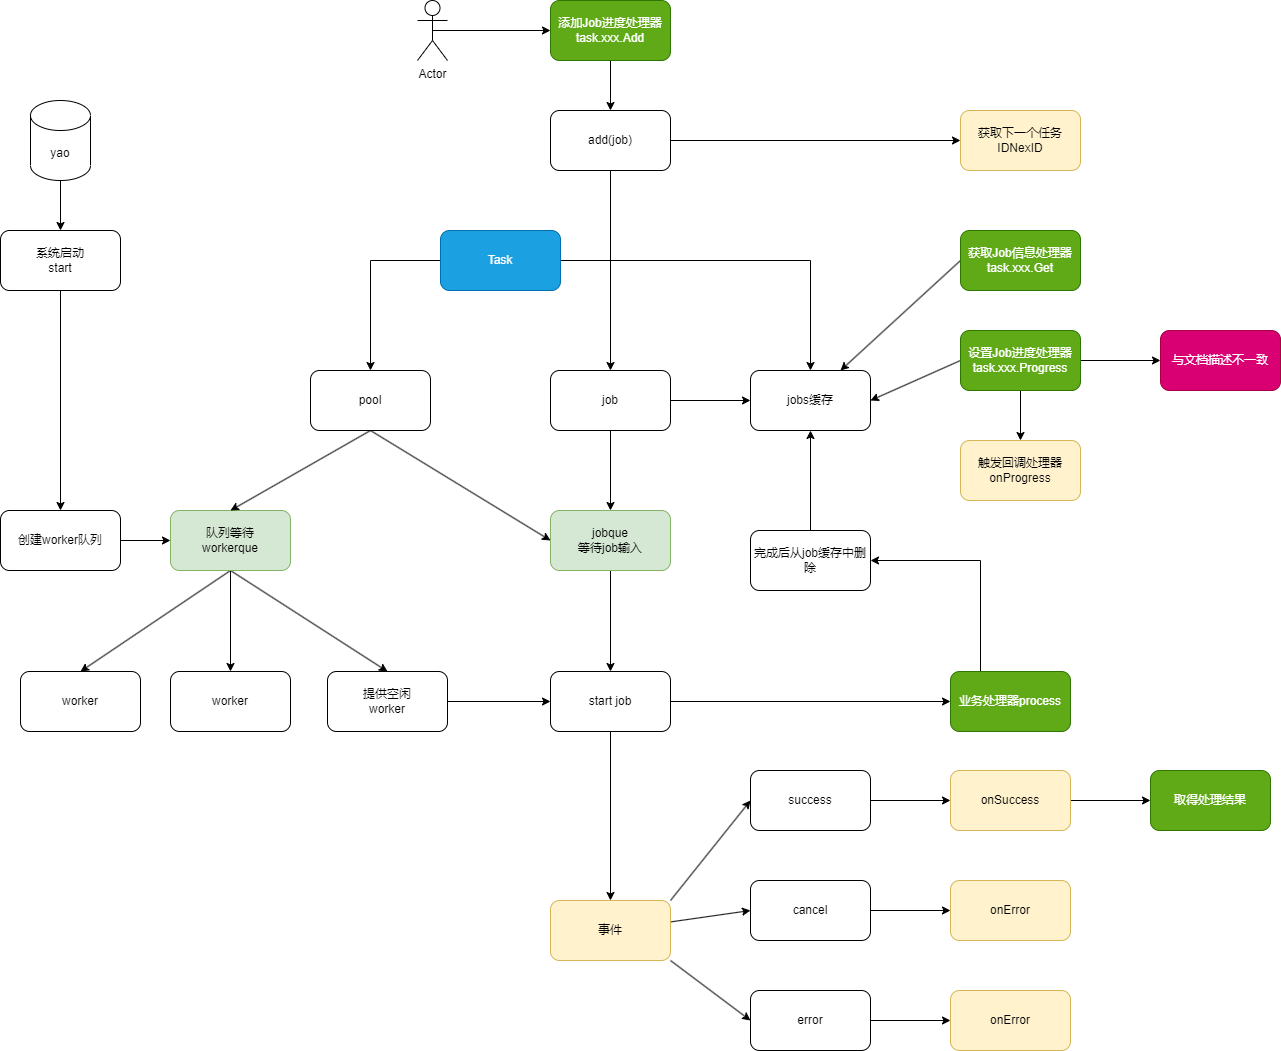

The diagram above was exported from draw.io. Its source (the exported page's mxGraphModel, read from the mxfile embedded in the PNG):
<mxGraphModel dx="1534" dy="-266" grid="1" gridSize="10" guides="1" tooltips="1" connect="1" arrows="1" fold="1" page="1" pageScale="1" pageWidth="827" pageHeight="1169" math="0" shadow="0">
  <root>
    <mxCell id="0" />
    <mxCell id="1" parent="0" />
    <mxCell id="4cshs_1-nLgspVJmsKxc-54" style="edgeStyle=none;rounded=0;orthogonalLoop=1;jettySize=auto;html=1;exitX=0.5;exitY=1;exitDx=0;exitDy=0;" parent="1" source="4cshs_1-nLgspVJmsKxc-2" target="4cshs_1-nLgspVJmsKxc-17" edge="1">
      <mxGeometry relative="1" as="geometry" />
    </mxCell>
    <mxCell id="4cshs_1-nLgspVJmsKxc-2" value="jobque&lt;br&gt;等待job输入" style="rounded=1;whiteSpace=wrap;html=1;fillColor=#d5e8d4;strokeColor=#82b366;" parent="1" vertex="1">
      <mxGeometry x="670" y="1720" width="120" height="60" as="geometry" />
    </mxCell>
    <mxCell id="4cshs_1-nLgspVJmsKxc-41" style="edgeStyle=none;rounded=0;orthogonalLoop=1;jettySize=auto;html=1;exitX=0.5;exitY=1;exitDx=0;exitDy=0;entryX=0.5;entryY=0;entryDx=0;entryDy=0;" parent="1" source="4cshs_1-nLgspVJmsKxc-3" target="4cshs_1-nLgspVJmsKxc-37" edge="1">
      <mxGeometry relative="1" as="geometry" />
    </mxCell>
    <mxCell id="4cshs_1-nLgspVJmsKxc-42" style="edgeStyle=none;rounded=0;orthogonalLoop=1;jettySize=auto;html=1;exitX=0.5;exitY=1;exitDx=0;exitDy=0;entryX=0.5;entryY=0;entryDx=0;entryDy=0;" parent="1" source="4cshs_1-nLgspVJmsKxc-3" target="4cshs_1-nLgspVJmsKxc-38" edge="1">
      <mxGeometry relative="1" as="geometry" />
    </mxCell>
    <mxCell id="4cshs_1-nLgspVJmsKxc-60" style="rounded=0;orthogonalLoop=1;jettySize=auto;html=1;exitX=0.5;exitY=1;exitDx=0;exitDy=0;entryX=0.5;entryY=0;entryDx=0;entryDy=0;" parent="1" source="4cshs_1-nLgspVJmsKxc-3" target="4cshs_1-nLgspVJmsKxc-46" edge="1">
      <mxGeometry relative="1" as="geometry" />
    </mxCell>
    <mxCell id="4cshs_1-nLgspVJmsKxc-3" value="队列等待&lt;br&gt;workerque" style="rounded=1;whiteSpace=wrap;html=1;fillColor=#d5e8d4;strokeColor=#82b366;" parent="1" vertex="1">
      <mxGeometry x="290" y="1720" width="120" height="60" as="geometry" />
    </mxCell>
    <mxCell id="4cshs_1-nLgspVJmsKxc-10" style="edgeStyle=orthogonalEdgeStyle;rounded=0;orthogonalLoop=1;jettySize=auto;html=1;exitX=1;exitY=0.5;exitDx=0;exitDy=0;" parent="1" source="4cshs_1-nLgspVJmsKxc-11" target="4cshs_1-nLgspVJmsKxc-14" edge="1">
      <mxGeometry relative="1" as="geometry" />
    </mxCell>
    <mxCell id="4cshs_1-nLgspVJmsKxc-57" style="edgeStyle=orthogonalEdgeStyle;rounded=0;orthogonalLoop=1;jettySize=auto;html=1;exitX=0;exitY=0.5;exitDx=0;exitDy=0;entryX=0.5;entryY=0;entryDx=0;entryDy=0;" parent="1" source="4cshs_1-nLgspVJmsKxc-11" target="4cshs_1-nLgspVJmsKxc-48" edge="1">
      <mxGeometry relative="1" as="geometry" />
    </mxCell>
    <mxCell id="4cshs_1-nLgspVJmsKxc-11" value="Task" style="rounded=1;whiteSpace=wrap;html=1;fillColor=#1ba1e2;strokeColor=#006EAF;fontColor=#ffffff;" parent="1" vertex="1">
      <mxGeometry x="560" y="1440" width="120" height="60" as="geometry" />
    </mxCell>
    <mxCell id="4cshs_1-nLgspVJmsKxc-14" value="jobs缓存" style="rounded=1;whiteSpace=wrap;html=1;" parent="1" vertex="1">
      <mxGeometry x="870" y="1580" width="120" height="60" as="geometry" />
    </mxCell>
    <mxCell id="4cshs_1-nLgspVJmsKxc-15" style="edgeStyle=none;rounded=0;orthogonalLoop=1;jettySize=auto;html=1;exitX=0.5;exitY=1;exitDx=0;exitDy=0;entryX=0.5;entryY=0;entryDx=0;entryDy=0;" parent="1" source="4cshs_1-nLgspVJmsKxc-16" target="4cshs_1-nLgspVJmsKxc-2" edge="1">
      <mxGeometry relative="1" as="geometry" />
    </mxCell>
    <mxCell id="4cshs_1-nLgspVJmsKxc-25" style="edgeStyle=none;rounded=0;orthogonalLoop=1;jettySize=auto;html=1;exitX=1;exitY=0.5;exitDx=0;exitDy=0;" parent="1" source="4cshs_1-nLgspVJmsKxc-16" target="4cshs_1-nLgspVJmsKxc-14" edge="1">
      <mxGeometry relative="1" as="geometry" />
    </mxCell>
    <mxCell id="4cshs_1-nLgspVJmsKxc-16" value="job" style="rounded=1;whiteSpace=wrap;html=1;" parent="1" vertex="1">
      <mxGeometry x="670" y="1580" width="120" height="60" as="geometry" />
    </mxCell>
    <mxCell id="4cshs_1-nLgspVJmsKxc-59" value="" style="edgeStyle=orthogonalEdgeStyle;rounded=0;orthogonalLoop=1;jettySize=auto;html=1;" parent="1" source="4cshs_1-nLgspVJmsKxc-17" target="hB2odncd2kpZhKMCAgtE-7" edge="1">
      <mxGeometry relative="1" as="geometry">
        <mxPoint x="730" y="2030" as="targetPoint" />
      </mxGeometry>
    </mxCell>
    <mxCell id="hB2odncd2kpZhKMCAgtE-23" style="edgeStyle=none;rounded=0;orthogonalLoop=1;jettySize=auto;html=1;exitX=1;exitY=0.5;exitDx=0;exitDy=0;" parent="1" source="4cshs_1-nLgspVJmsKxc-17" target="hB2odncd2kpZhKMCAgtE-22" edge="1">
      <mxGeometry relative="1" as="geometry" />
    </mxCell>
    <mxCell id="4cshs_1-nLgspVJmsKxc-17" value="start job" style="rounded=1;whiteSpace=wrap;html=1;" parent="1" vertex="1">
      <mxGeometry x="670" y="1881" width="120" height="60" as="geometry" />
    </mxCell>
    <mxCell id="4cshs_1-nLgspVJmsKxc-35" value="" style="edgeStyle=none;rounded=0;orthogonalLoop=1;jettySize=auto;html=1;" parent="1" source="4cshs_1-nLgspVJmsKxc-21" target="4cshs_1-nLgspVJmsKxc-34" edge="1">
      <mxGeometry relative="1" as="geometry" />
    </mxCell>
    <mxCell id="4cshs_1-nLgspVJmsKxc-21" value="系统启动&lt;br&gt;start" style="rounded=1;whiteSpace=wrap;html=1;" parent="1" vertex="1">
      <mxGeometry x="120" y="1440" width="120" height="60" as="geometry" />
    </mxCell>
    <mxCell id="4cshs_1-nLgspVJmsKxc-27" style="edgeStyle=none;rounded=0;orthogonalLoop=1;jettySize=auto;html=1;exitX=0.5;exitY=1;exitDx=0;exitDy=0;entryX=0.5;entryY=0;entryDx=0;entryDy=0;" parent="1" source="4cshs_1-nLgspVJmsKxc-26" target="4cshs_1-nLgspVJmsKxc-16" edge="1">
      <mxGeometry relative="1" as="geometry" />
    </mxCell>
    <mxCell id="pdy3NzXfQLCb23DnGKkb-8" style="edgeStyle=none;rounded=0;orthogonalLoop=1;jettySize=auto;html=1;exitX=1;exitY=0.5;exitDx=0;exitDy=0;" parent="1" source="4cshs_1-nLgspVJmsKxc-26" target="hB2odncd2kpZhKMCAgtE-17" edge="1">
      <mxGeometry relative="1" as="geometry" />
    </mxCell>
    <mxCell id="4cshs_1-nLgspVJmsKxc-26" value="add(job)" style="rounded=1;whiteSpace=wrap;html=1;fillColor=default;strokeColor=default;" parent="1" vertex="1">
      <mxGeometry x="670" y="1320" width="120" height="60" as="geometry" />
    </mxCell>
    <mxCell id="4cshs_1-nLgspVJmsKxc-30" style="edgeStyle=orthogonalEdgeStyle;rounded=0;orthogonalLoop=1;jettySize=auto;html=1;exitX=0.5;exitY=0;exitDx=0;exitDy=0;entryX=0.5;entryY=1;entryDx=0;entryDy=0;" parent="1" source="4cshs_1-nLgspVJmsKxc-29" target="4cshs_1-nLgspVJmsKxc-14" edge="1">
      <mxGeometry relative="1" as="geometry" />
    </mxCell>
    <mxCell id="4cshs_1-nLgspVJmsKxc-29" value="完成后从job缓存中删除" style="rounded=1;whiteSpace=wrap;html=1;" parent="1" vertex="1">
      <mxGeometry x="870" y="1740" width="120" height="60" as="geometry" />
    </mxCell>
    <mxCell id="4cshs_1-nLgspVJmsKxc-36" style="edgeStyle=none;rounded=0;orthogonalLoop=1;jettySize=auto;html=1;exitX=1;exitY=0.5;exitDx=0;exitDy=0;" parent="1" source="4cshs_1-nLgspVJmsKxc-34" target="4cshs_1-nLgspVJmsKxc-3" edge="1">
      <mxGeometry relative="1" as="geometry" />
    </mxCell>
    <mxCell id="4cshs_1-nLgspVJmsKxc-34" value="创建worker队列" style="rounded=1;whiteSpace=wrap;html=1;" parent="1" vertex="1">
      <mxGeometry x="120" y="1720" width="120" height="60" as="geometry" />
    </mxCell>
    <mxCell id="4cshs_1-nLgspVJmsKxc-37" value="worker" style="rounded=1;whiteSpace=wrap;html=1;" parent="1" vertex="1">
      <mxGeometry x="140" y="1881" width="120" height="60" as="geometry" />
    </mxCell>
    <mxCell id="4cshs_1-nLgspVJmsKxc-38" value="worker" style="rounded=1;whiteSpace=wrap;html=1;" parent="1" vertex="1">
      <mxGeometry x="290" y="1881" width="120" height="60" as="geometry" />
    </mxCell>
    <mxCell id="4cshs_1-nLgspVJmsKxc-55" style="edgeStyle=none;rounded=0;orthogonalLoop=1;jettySize=auto;html=1;exitX=1;exitY=0.5;exitDx=0;exitDy=0;entryX=0;entryY=0.5;entryDx=0;entryDy=0;" parent="1" source="4cshs_1-nLgspVJmsKxc-46" target="4cshs_1-nLgspVJmsKxc-17" edge="1">
      <mxGeometry relative="1" as="geometry" />
    </mxCell>
    <mxCell id="4cshs_1-nLgspVJmsKxc-46" value="提供空闲&lt;br&gt;worker" style="rounded=1;whiteSpace=wrap;html=1;" parent="1" vertex="1">
      <mxGeometry x="447" y="1881" width="120" height="60" as="geometry" />
    </mxCell>
    <mxCell id="4cshs_1-nLgspVJmsKxc-49" style="edgeStyle=none;rounded=0;orthogonalLoop=1;jettySize=auto;html=1;exitX=0.5;exitY=1;exitDx=0;exitDy=0;entryX=0;entryY=0.5;entryDx=0;entryDy=0;" parent="1" source="4cshs_1-nLgspVJmsKxc-48" target="4cshs_1-nLgspVJmsKxc-2" edge="1">
      <mxGeometry relative="1" as="geometry" />
    </mxCell>
    <mxCell id="4cshs_1-nLgspVJmsKxc-50" style="edgeStyle=none;rounded=0;orthogonalLoop=1;jettySize=auto;html=1;exitX=0.5;exitY=1;exitDx=0;exitDy=0;entryX=0.5;entryY=0;entryDx=0;entryDy=0;" parent="1" source="4cshs_1-nLgspVJmsKxc-48" target="4cshs_1-nLgspVJmsKxc-3" edge="1">
      <mxGeometry relative="1" as="geometry" />
    </mxCell>
    <mxCell id="4cshs_1-nLgspVJmsKxc-48" value="pool" style="rounded=1;whiteSpace=wrap;html=1;" parent="1" vertex="1">
      <mxGeometry x="430" y="1580" width="120" height="60" as="geometry" />
    </mxCell>
    <mxCell id="hB2odncd2kpZhKMCAgtE-4" value="" style="edgeStyle=none;rounded=0;orthogonalLoop=1;jettySize=auto;html=1;entryX=0;entryY=0.5;entryDx=0;entryDy=0;" parent="1" source="hB2odncd2kpZhKMCAgtE-7" target="hB2odncd2kpZhKMCAgtE-9" edge="1">
      <mxGeometry relative="1" as="geometry" />
    </mxCell>
    <mxCell id="hB2odncd2kpZhKMCAgtE-6" style="edgeStyle=none;rounded=0;orthogonalLoop=1;jettySize=auto;html=1;exitX=1;exitY=1;exitDx=0;exitDy=0;entryX=0;entryY=0.5;entryDx=0;entryDy=0;" parent="1" source="hB2odncd2kpZhKMCAgtE-7" target="hB2odncd2kpZhKMCAgtE-13" edge="1">
      <mxGeometry relative="1" as="geometry" />
    </mxCell>
    <mxCell id="JQ6uscjSWjGm5q1jozxE-6" style="edgeStyle=none;rounded=0;orthogonalLoop=1;jettySize=auto;html=1;exitX=1;exitY=0;exitDx=0;exitDy=0;entryX=0;entryY=0.5;entryDx=0;entryDy=0;" parent="1" source="hB2odncd2kpZhKMCAgtE-7" target="hB2odncd2kpZhKMCAgtE-11" edge="1">
      <mxGeometry relative="1" as="geometry" />
    </mxCell>
    <mxCell id="hB2odncd2kpZhKMCAgtE-7" value="事件" style="whiteSpace=wrap;html=1;rounded=1;fillColor=#fff2cc;strokeColor=#d6b656;" parent="1" vertex="1">
      <mxGeometry x="670" y="2110" width="120" height="60" as="geometry" />
    </mxCell>
    <mxCell id="hB2odncd2kpZhKMCAgtE-8" value="" style="edgeStyle=none;rounded=0;orthogonalLoop=1;jettySize=auto;html=1;" parent="1" source="hB2odncd2kpZhKMCAgtE-9" target="hB2odncd2kpZhKMCAgtE-14" edge="1">
      <mxGeometry relative="1" as="geometry" />
    </mxCell>
    <mxCell id="hB2odncd2kpZhKMCAgtE-9" value="cancel" style="whiteSpace=wrap;html=1;rounded=1;" parent="1" vertex="1">
      <mxGeometry x="870" y="2090" width="120" height="60" as="geometry" />
    </mxCell>
    <mxCell id="hB2odncd2kpZhKMCAgtE-10" value="" style="edgeStyle=none;rounded=0;orthogonalLoop=1;jettySize=auto;html=1;" parent="1" source="hB2odncd2kpZhKMCAgtE-11" target="hB2odncd2kpZhKMCAgtE-15" edge="1">
      <mxGeometry relative="1" as="geometry" />
    </mxCell>
    <mxCell id="hB2odncd2kpZhKMCAgtE-11" value="success" style="whiteSpace=wrap;html=1;rounded=1;" parent="1" vertex="1">
      <mxGeometry x="870" y="1980" width="120" height="60" as="geometry" />
    </mxCell>
    <mxCell id="hB2odncd2kpZhKMCAgtE-12" value="" style="edgeStyle=none;rounded=0;orthogonalLoop=1;jettySize=auto;html=1;" parent="1" source="hB2odncd2kpZhKMCAgtE-13" target="hB2odncd2kpZhKMCAgtE-16" edge="1">
      <mxGeometry relative="1" as="geometry" />
    </mxCell>
    <mxCell id="hB2odncd2kpZhKMCAgtE-13" value="error" style="whiteSpace=wrap;html=1;rounded=1;" parent="1" vertex="1">
      <mxGeometry x="870" y="2200" width="120" height="60" as="geometry" />
    </mxCell>
    <mxCell id="hB2odncd2kpZhKMCAgtE-14" value="onError" style="whiteSpace=wrap;html=1;rounded=1;fillColor=#fff2cc;strokeColor=#d6b656;fontColor=default;" parent="1" vertex="1">
      <mxGeometry x="1070" y="2090" width="120" height="60" as="geometry" />
    </mxCell>
    <mxCell id="JQ6uscjSWjGm5q1jozxE-10" value="" style="edgeStyle=none;rounded=0;orthogonalLoop=1;jettySize=auto;html=1;" parent="1" source="hB2odncd2kpZhKMCAgtE-15" target="JQ6uscjSWjGm5q1jozxE-9" edge="1">
      <mxGeometry relative="1" as="geometry" />
    </mxCell>
    <mxCell id="hB2odncd2kpZhKMCAgtE-15" value="onSuccess" style="whiteSpace=wrap;html=1;rounded=1;fillColor=#fff2cc;strokeColor=#d6b656;fontColor=default;" parent="1" vertex="1">
      <mxGeometry x="1070" y="1980" width="120" height="60" as="geometry" />
    </mxCell>
    <mxCell id="hB2odncd2kpZhKMCAgtE-16" value="onError" style="whiteSpace=wrap;html=1;rounded=1;fillColor=#fff2cc;strokeColor=#d6b656;fontColor=default;" parent="1" vertex="1">
      <mxGeometry x="1070" y="2200" width="120" height="60" as="geometry" />
    </mxCell>
    <mxCell id="hB2odncd2kpZhKMCAgtE-17" value="获取下一个任务IDNexID" style="rounded=1;whiteSpace=wrap;html=1;fillColor=#fff2cc;strokeColor=#d6b656;fontColor=default;" parent="1" vertex="1">
      <mxGeometry x="1080" y="1320" width="120" height="60" as="geometry" />
    </mxCell>
    <mxCell id="hB2odncd2kpZhKMCAgtE-21" style="edgeStyle=none;rounded=0;orthogonalLoop=1;jettySize=auto;html=1;exitX=0.5;exitY=0.5;exitDx=0;exitDy=0;exitPerimeter=0;entryX=0;entryY=0.5;entryDx=0;entryDy=0;" parent="1" source="hB2odncd2kpZhKMCAgtE-20" target="pdy3NzXfQLCb23DnGKkb-5" edge="1">
      <mxGeometry relative="1" as="geometry" />
    </mxCell>
    <mxCell id="hB2odncd2kpZhKMCAgtE-20" value="Actor" style="shape=umlActor;verticalLabelPosition=bottom;verticalAlign=top;html=1;outlineConnect=0;" parent="1" vertex="1">
      <mxGeometry x="537" y="1210" width="30" height="60" as="geometry" />
    </mxCell>
    <mxCell id="hB2odncd2kpZhKMCAgtE-24" style="edgeStyle=orthogonalEdgeStyle;rounded=0;orthogonalLoop=1;jettySize=auto;html=1;exitX=0.25;exitY=0;exitDx=0;exitDy=0;entryX=1;entryY=0.5;entryDx=0;entryDy=0;" parent="1" source="hB2odncd2kpZhKMCAgtE-22" target="4cshs_1-nLgspVJmsKxc-29" edge="1">
      <mxGeometry relative="1" as="geometry" />
    </mxCell>
    <mxCell id="hB2odncd2kpZhKMCAgtE-22" value="业务处理器process" style="rounded=1;whiteSpace=wrap;html=1;fillColor=#60a917;strokeColor=#2D7600;fontColor=#ffffff;" parent="1" vertex="1">
      <mxGeometry x="1070" y="1881" width="120" height="60" as="geometry" />
    </mxCell>
    <mxCell id="hB2odncd2kpZhKMCAgtE-26" style="edgeStyle=orthogonalEdgeStyle;rounded=0;orthogonalLoop=1;jettySize=auto;html=1;exitX=0.5;exitY=1;exitDx=0;exitDy=0;exitPerimeter=0;entryX=0.5;entryY=0;entryDx=0;entryDy=0;" parent="1" source="hB2odncd2kpZhKMCAgtE-25" target="4cshs_1-nLgspVJmsKxc-21" edge="1">
      <mxGeometry relative="1" as="geometry" />
    </mxCell>
    <mxCell id="hB2odncd2kpZhKMCAgtE-25" value="yao" style="shape=cylinder3;whiteSpace=wrap;html=1;boundedLbl=1;backgroundOutline=1;size=15;" parent="1" vertex="1">
      <mxGeometry x="150" y="1310" width="60" height="80" as="geometry" />
    </mxCell>
    <mxCell id="JQ6uscjSWjGm5q1jozxE-1" style="rounded=0;orthogonalLoop=1;jettySize=auto;html=1;exitX=0;exitY=0.5;exitDx=0;exitDy=0;entryX=0.75;entryY=0;entryDx=0;entryDy=0;" parent="1" source="pdy3NzXfQLCb23DnGKkb-1" target="4cshs_1-nLgspVJmsKxc-14" edge="1">
      <mxGeometry relative="1" as="geometry" />
    </mxCell>
    <mxCell id="pdy3NzXfQLCb23DnGKkb-1" value="获取Job信息处理器task.xxx.Get" style="rounded=1;whiteSpace=wrap;html=1;fillColor=#60a917;strokeColor=#2D7600;fontColor=#ffffff;" parent="1" vertex="1">
      <mxGeometry x="1080" y="1440" width="120" height="60" as="geometry" />
    </mxCell>
    <mxCell id="JQ6uscjSWjGm5q1jozxE-2" style="rounded=0;orthogonalLoop=1;jettySize=auto;html=1;exitX=0;exitY=0.5;exitDx=0;exitDy=0;entryX=1;entryY=0.5;entryDx=0;entryDy=0;" parent="1" source="pdy3NzXfQLCb23DnGKkb-3" target="4cshs_1-nLgspVJmsKxc-14" edge="1">
      <mxGeometry relative="1" as="geometry" />
    </mxCell>
    <mxCell id="JQ6uscjSWjGm5q1jozxE-4" value="" style="edgeStyle=none;rounded=0;orthogonalLoop=1;jettySize=auto;html=1;" parent="1" source="pdy3NzXfQLCb23DnGKkb-3" target="JQ6uscjSWjGm5q1jozxE-3" edge="1">
      <mxGeometry relative="1" as="geometry" />
    </mxCell>
    <mxCell id="JQ6uscjSWjGm5q1jozxE-8" value="" style="edgeStyle=none;rounded=0;orthogonalLoop=1;jettySize=auto;html=1;" parent="1" source="pdy3NzXfQLCb23DnGKkb-3" target="JQ6uscjSWjGm5q1jozxE-7" edge="1">
      <mxGeometry relative="1" as="geometry" />
    </mxCell>
    <mxCell id="pdy3NzXfQLCb23DnGKkb-3" value="设置Job进度处理器task.xxx.Progress" style="rounded=1;whiteSpace=wrap;html=1;fillColor=#60a917;strokeColor=#2D7600;fontColor=#ffffff;" parent="1" vertex="1">
      <mxGeometry x="1080" y="1540" width="120" height="60" as="geometry" />
    </mxCell>
    <mxCell id="pdy3NzXfQLCb23DnGKkb-6" style="edgeStyle=none;rounded=0;orthogonalLoop=1;jettySize=auto;html=1;exitX=0.5;exitY=1;exitDx=0;exitDy=0;" parent="1" source="pdy3NzXfQLCb23DnGKkb-5" target="4cshs_1-nLgspVJmsKxc-26" edge="1">
      <mxGeometry relative="1" as="geometry" />
    </mxCell>
    <mxCell id="pdy3NzXfQLCb23DnGKkb-5" value="添加Job进度处理器&lt;br&gt;task.xxx.Add" style="rounded=1;whiteSpace=wrap;html=1;fillColor=#60a917;strokeColor=#2D7600;fontColor=#ffffff;" parent="1" vertex="1">
      <mxGeometry x="670" y="1210" width="120" height="60" as="geometry" />
    </mxCell>
    <mxCell id="JQ6uscjSWjGm5q1jozxE-3" value="触发回调处理器&lt;br&gt;onProgress" style="rounded=1;whiteSpace=wrap;html=1;fillColor=#fff2cc;strokeColor=#d6b656;fontColor=default;" parent="1" vertex="1">
      <mxGeometry x="1080" y="1650" width="120" height="60" as="geometry" />
    </mxCell>
    <mxCell id="JQ6uscjSWjGm5q1jozxE-7" value="与文档描述不一致" style="rounded=1;whiteSpace=wrap;html=1;fillColor=#d80073;strokeColor=#A50040;fontColor=#ffffff;" parent="1" vertex="1">
      <mxGeometry x="1280" y="1540" width="120" height="60" as="geometry" />
    </mxCell>
    <mxCell id="JQ6uscjSWjGm5q1jozxE-9" value="取得处理结果" style="whiteSpace=wrap;html=1;rounded=1;fillColor=#60a917;strokeColor=#2D7600;fontColor=#ffffff;" parent="1" vertex="1">
      <mxGeometry x="1270" y="1980" width="120" height="60" as="geometry" />
    </mxCell>
  </root>
</mxGraphModel>